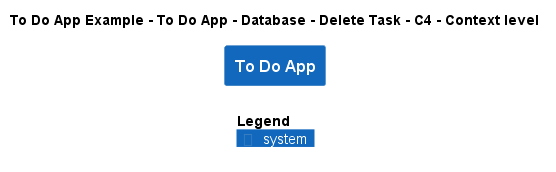

The diagram above was rendered by PlantUML. Its source (embedded in the PNG):
@startuml
!include ..\..\..\..\..\..\..\.c4s\C4_Context.puml

AddElementTag("c4interflow:lifecycle:new", $bgColor=green, $fontColor=#ffffff, $borderColor=green, $shadowing="False")
AddElementTag("c4interflow:lifecycle:changed", $bgColor=orange, $fontColor=#ffffff, $borderColor=orange, $shadowing="False")
AddElementTag("c4interflow:lifecycle:removed", $bgColor=red, $fontColor=#ffffff, $borderColor=red, $shadowing="False")

AddRelTag("c4interflow:lifecycle:new", $textColor=green, $lineColor=green)
AddRelTag("c4interflow:lifecycle:changed", $textColor=orange, $lineColor=orange)
AddRelTag("c4interflow:lifecycle:removed", $textColor=red, $lineColor=red)

SHOW_PERSON_PORTRAIT()
LAYOUT_TOP_DOWN()

skinparam linetype polyline

title To Do App Example - To Do App - Database - Delete Task - C4 - Context level

System(ToDoAppExample.SoftwareSystems.ToDoApp, "To Do App", "")



SHOW_LEGEND()
@enduml